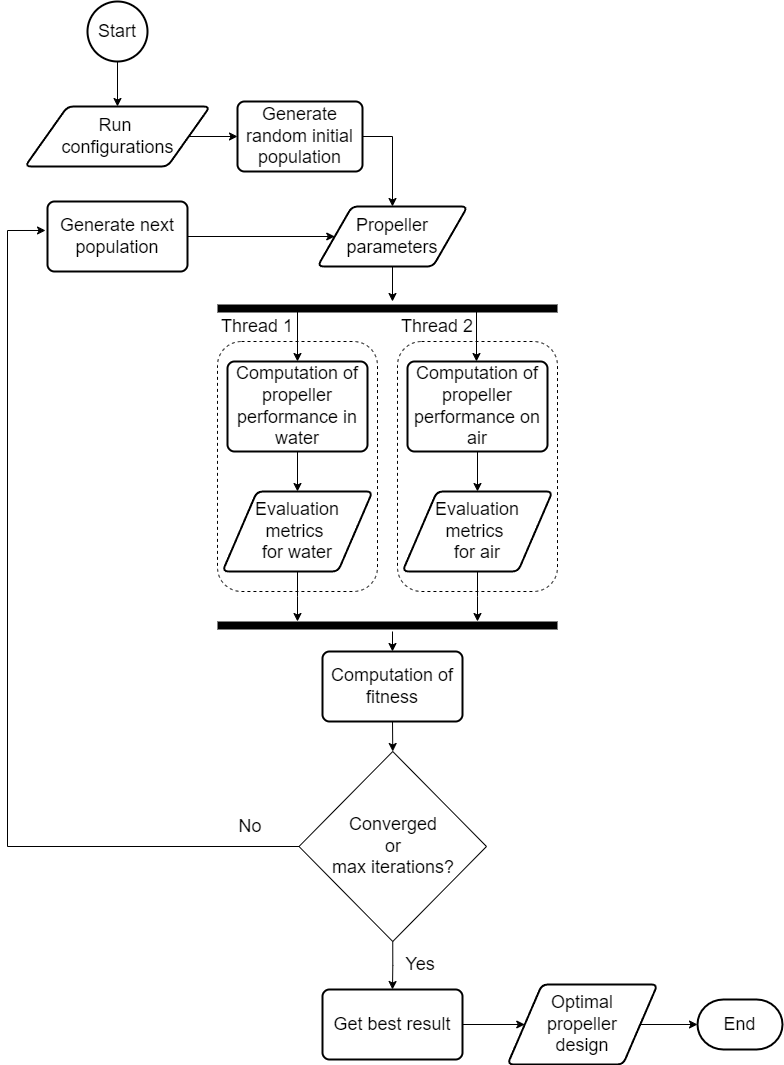

The diagram above was exported from draw.io. Its source (the exported page's mxGraphModel, read from the mxfile embedded in the PNG):
<mxGraphModel dx="880" dy="468" grid="1" gridSize="10" guides="1" tooltips="1" connect="1" arrows="1" fold="1" page="1" pageScale="1" pageWidth="850" pageHeight="1100" math="0" shadow="0">
  <root>
    <mxCell id="0" />
    <mxCell id="1" parent="0" />
    <mxCell id="dA4pKWBo9CpyBDzR0jpM-15" value="" style="rounded=1;whiteSpace=wrap;html=1;dashed=1;fillColor=none;" parent="1" vertex="1">
      <mxGeometry x="410" y="370" width="160" height="250" as="geometry" />
    </mxCell>
    <mxCell id="dA4pKWBo9CpyBDzR0jpM-14" value="" style="rounded=1;whiteSpace=wrap;html=1;dashed=1;fillColor=none;" parent="1" vertex="1">
      <mxGeometry x="230" y="370" width="160" height="250" as="geometry" />
    </mxCell>
    <mxCell id="NyiHaarnUPMSb1dIsry2-2" style="edgeStyle=orthogonalEdgeStyle;rounded=0;orthogonalLoop=1;jettySize=auto;html=1;exitX=0.5;exitY=1;exitDx=0;exitDy=0;exitPerimeter=0;entryX=0.5;entryY=0;entryDx=0;entryDy=0;" parent="1" source="dA4pKWBo9CpyBDzR0jpM-1" target="NyiHaarnUPMSb1dIsry2-1" edge="1">
      <mxGeometry relative="1" as="geometry" />
    </mxCell>
    <mxCell id="dA4pKWBo9CpyBDzR0jpM-1" value="&lt;font style=&quot;font-size: 18px;&quot;&gt;Start&lt;/font&gt;" style="strokeWidth=2;html=1;shape=mxgraph.flowchart.start_2;whiteSpace=wrap;" parent="1" vertex="1">
      <mxGeometry x="100" y="30" width="60" height="60" as="geometry" />
    </mxCell>
    <mxCell id="dA4pKWBo9CpyBDzR0jpM-28" style="edgeStyle=orthogonalEdgeStyle;rounded=0;orthogonalLoop=1;jettySize=auto;html=1;exitX=1;exitY=0.5;exitDx=0;exitDy=0;entryX=0.5;entryY=0;entryDx=0;entryDy=0;" parent="1" source="dA4pKWBo9CpyBDzR0jpM-3" target="dA4pKWBo9CpyBDzR0jpM-4" edge="1">
      <mxGeometry relative="1" as="geometry" />
    </mxCell>
    <mxCell id="dA4pKWBo9CpyBDzR0jpM-3" value="&lt;font style=&quot;font-size: 18px;&quot;&gt;Generate random initial population&lt;/font&gt;" style="rounded=1;whiteSpace=wrap;html=1;absoluteArcSize=1;arcSize=14;strokeWidth=2;" parent="1" vertex="1">
      <mxGeometry x="250" y="130" width="125" height="70" as="geometry" />
    </mxCell>
    <mxCell id="dA4pKWBo9CpyBDzR0jpM-26" style="edgeStyle=orthogonalEdgeStyle;rounded=0;orthogonalLoop=1;jettySize=auto;html=1;exitX=0.5;exitY=1;exitDx=0;exitDy=0;" parent="1" source="dA4pKWBo9CpyBDzR0jpM-4" edge="1">
      <mxGeometry relative="1" as="geometry">
        <mxPoint x="405" y="330" as="targetPoint" />
      </mxGeometry>
    </mxCell>
    <mxCell id="dA4pKWBo9CpyBDzR0jpM-4" value="&lt;font style=&quot;font-size: 18px;&quot;&gt;Propeller parameters&lt;/font&gt;" style="shape=parallelogram;html=1;strokeWidth=2;perimeter=parallelogramPerimeter;whiteSpace=wrap;rounded=1;arcSize=12;size=0.23;" parent="1" vertex="1">
      <mxGeometry x="330" y="235" width="150" height="60" as="geometry" />
    </mxCell>
    <mxCell id="dA4pKWBo9CpyBDzR0jpM-29" style="edgeStyle=orthogonalEdgeStyle;rounded=0;orthogonalLoop=1;jettySize=auto;html=1;exitX=1;exitY=0.5;exitDx=0;exitDy=0;entryX=0;entryY=0.5;entryDx=0;entryDy=0;" parent="1" source="dA4pKWBo9CpyBDzR0jpM-5" target="dA4pKWBo9CpyBDzR0jpM-4" edge="1">
      <mxGeometry relative="1" as="geometry" />
    </mxCell>
    <mxCell id="dA4pKWBo9CpyBDzR0jpM-5" value="&lt;font style=&quot;font-size: 18px;&quot;&gt;Generate next population&lt;/font&gt;" style="rounded=1;whiteSpace=wrap;html=1;absoluteArcSize=1;arcSize=14;strokeWidth=2;" parent="1" vertex="1">
      <mxGeometry x="60" y="230" width="140" height="70" as="geometry" />
    </mxCell>
    <mxCell id="dA4pKWBo9CpyBDzR0jpM-21" style="edgeStyle=orthogonalEdgeStyle;rounded=0;orthogonalLoop=1;jettySize=auto;html=1;exitX=0.5;exitY=1;exitDx=0;exitDy=0;entryX=0.5;entryY=0;entryDx=0;entryDy=0;" parent="1" source="dA4pKWBo9CpyBDzR0jpM-6" target="dA4pKWBo9CpyBDzR0jpM-12" edge="1">
      <mxGeometry relative="1" as="geometry" />
    </mxCell>
    <mxCell id="dA4pKWBo9CpyBDzR0jpM-6" value="&lt;font style=&quot;font-size: 18px;&quot;&gt;Computation of propeller performance in water&lt;/font&gt;" style="rounded=1;whiteSpace=wrap;html=1;absoluteArcSize=1;arcSize=14;strokeWidth=2;" parent="1" vertex="1">
      <mxGeometry x="240" y="390" width="140" height="90" as="geometry" />
    </mxCell>
    <mxCell id="dA4pKWBo9CpyBDzR0jpM-10" value="" style="endArrow=none;html=1;rounded=0;strokeWidth=8;" parent="1" edge="1">
      <mxGeometry width="50" height="50" relative="1" as="geometry">
        <mxPoint x="230" y="337" as="sourcePoint" />
        <mxPoint x="570" y="337" as="targetPoint" />
      </mxGeometry>
    </mxCell>
    <mxCell id="dA4pKWBo9CpyBDzR0jpM-22" style="edgeStyle=orthogonalEdgeStyle;rounded=0;orthogonalLoop=1;jettySize=auto;html=1;exitX=0.5;exitY=1;exitDx=0;exitDy=0;entryX=0.5;entryY=0;entryDx=0;entryDy=0;" parent="1" source="dA4pKWBo9CpyBDzR0jpM-11" target="dA4pKWBo9CpyBDzR0jpM-13" edge="1">
      <mxGeometry relative="1" as="geometry" />
    </mxCell>
    <mxCell id="dA4pKWBo9CpyBDzR0jpM-11" value="&lt;font style=&quot;font-size: 18px;&quot;&gt;Computation of propeller performance on air&lt;/font&gt;" style="rounded=1;whiteSpace=wrap;html=1;absoluteArcSize=1;arcSize=14;strokeWidth=2;" parent="1" vertex="1">
      <mxGeometry x="420" y="390" width="140" height="90" as="geometry" />
    </mxCell>
    <mxCell id="dA4pKWBo9CpyBDzR0jpM-23" style="edgeStyle=orthogonalEdgeStyle;rounded=0;orthogonalLoop=1;jettySize=auto;html=1;exitX=0.5;exitY=1;exitDx=0;exitDy=0;" parent="1" source="dA4pKWBo9CpyBDzR0jpM-12" edge="1">
      <mxGeometry relative="1" as="geometry">
        <mxPoint x="310" y="650" as="targetPoint" />
      </mxGeometry>
    </mxCell>
    <mxCell id="dA4pKWBo9CpyBDzR0jpM-12" value="&lt;font style=&quot;font-size: 18px;&quot;&gt;Evaluation&lt;/font&gt;&lt;div&gt;&lt;font style=&quot;font-size: 18px;&quot;&gt;metrics&amp;nbsp;&lt;/font&gt;&lt;/div&gt;&lt;div&gt;&lt;font style=&quot;font-size: 18px;&quot;&gt;for water&lt;/font&gt;&lt;/div&gt;" style="shape=parallelogram;html=1;strokeWidth=2;perimeter=parallelogramPerimeter;whiteSpace=wrap;rounded=1;arcSize=12;size=0.23;" parent="1" vertex="1">
      <mxGeometry x="235" y="520" width="150" height="80" as="geometry" />
    </mxCell>
    <mxCell id="dA4pKWBo9CpyBDzR0jpM-24" style="edgeStyle=orthogonalEdgeStyle;rounded=0;orthogonalLoop=1;jettySize=auto;html=1;exitX=0.5;exitY=1;exitDx=0;exitDy=0;" parent="1" source="dA4pKWBo9CpyBDzR0jpM-13" edge="1">
      <mxGeometry relative="1" as="geometry">
        <mxPoint x="490" y="650" as="targetPoint" />
      </mxGeometry>
    </mxCell>
    <mxCell id="dA4pKWBo9CpyBDzR0jpM-13" value="&lt;font style=&quot;font-size: 18px;&quot;&gt;Evaluation&lt;/font&gt;&lt;div&gt;&lt;font style=&quot;font-size: 18px;&quot;&gt;metrics&amp;nbsp;&lt;/font&gt;&lt;/div&gt;&lt;div&gt;&lt;font style=&quot;font-size: 18px;&quot;&gt;for air&lt;/font&gt;&lt;/div&gt;" style="shape=parallelogram;html=1;strokeWidth=2;perimeter=parallelogramPerimeter;whiteSpace=wrap;rounded=1;arcSize=12;size=0.23;" parent="1" vertex="1">
      <mxGeometry x="415" y="520" width="150" height="80" as="geometry" />
    </mxCell>
    <mxCell id="dA4pKWBo9CpyBDzR0jpM-16" value="" style="endArrow=none;html=1;rounded=0;strokeWidth=8;" parent="1" edge="1">
      <mxGeometry width="50" height="50" relative="1" as="geometry">
        <mxPoint x="230" y="654" as="sourcePoint" />
        <mxPoint x="570" y="654" as="targetPoint" />
      </mxGeometry>
    </mxCell>
    <mxCell id="dA4pKWBo9CpyBDzR0jpM-17" value="&lt;font style=&quot;font-size: 18px;&quot;&gt;Thread 1&lt;/font&gt;" style="text;html=1;align=center;verticalAlign=middle;whiteSpace=wrap;rounded=0;" parent="1" vertex="1">
      <mxGeometry x="230" y="340" width="80" height="30" as="geometry" />
    </mxCell>
    <mxCell id="dA4pKWBo9CpyBDzR0jpM-18" value="&lt;font style=&quot;font-size: 18px;&quot;&gt;Thread 2&lt;/font&gt;" style="text;html=1;align=center;verticalAlign=middle;whiteSpace=wrap;rounded=0;" parent="1" vertex="1">
      <mxGeometry x="410" y="340" width="80" height="30" as="geometry" />
    </mxCell>
    <mxCell id="dA4pKWBo9CpyBDzR0jpM-19" value="" style="endArrow=classic;html=1;rounded=0;entryX=0.5;entryY=0;entryDx=0;entryDy=0;exitX=1;exitY=0;exitDx=0;exitDy=0;" parent="1" source="dA4pKWBo9CpyBDzR0jpM-17" target="dA4pKWBo9CpyBDzR0jpM-6" edge="1">
      <mxGeometry width="50" height="50" relative="1" as="geometry">
        <mxPoint x="40" y="430" as="sourcePoint" />
        <mxPoint x="160" y="457" as="targetPoint" />
      </mxGeometry>
    </mxCell>
    <mxCell id="dA4pKWBo9CpyBDzR0jpM-20" value="" style="endArrow=classic;html=1;rounded=0;entryX=0.5;entryY=0;entryDx=0;entryDy=0;exitX=1;exitY=0;exitDx=0;exitDy=0;" parent="1" edge="1">
      <mxGeometry width="50" height="50" relative="1" as="geometry">
        <mxPoint x="489" y="340" as="sourcePoint" />
        <mxPoint x="489" y="390" as="targetPoint" />
      </mxGeometry>
    </mxCell>
    <mxCell id="dA4pKWBo9CpyBDzR0jpM-36" style="edgeStyle=orthogonalEdgeStyle;rounded=0;orthogonalLoop=1;jettySize=auto;html=1;exitX=0.5;exitY=1;exitDx=0;exitDy=0;entryX=0.5;entryY=0;entryDx=0;entryDy=0;" parent="1" source="dA4pKWBo9CpyBDzR0jpM-25" target="dA4pKWBo9CpyBDzR0jpM-31" edge="1">
      <mxGeometry relative="1" as="geometry" />
    </mxCell>
    <mxCell id="dA4pKWBo9CpyBDzR0jpM-25" value="&lt;font style=&quot;font-size: 18px;&quot;&gt;Computation of fitness&lt;/font&gt;" style="rounded=1;whiteSpace=wrap;html=1;absoluteArcSize=1;arcSize=14;strokeWidth=2;" parent="1" vertex="1">
      <mxGeometry x="335" y="680" width="140" height="70" as="geometry" />
    </mxCell>
    <mxCell id="dA4pKWBo9CpyBDzR0jpM-27" style="edgeStyle=orthogonalEdgeStyle;rounded=0;orthogonalLoop=1;jettySize=auto;html=1;entryX=0.5;entryY=0;entryDx=0;entryDy=0;" parent="1" target="dA4pKWBo9CpyBDzR0jpM-25" edge="1">
      <mxGeometry relative="1" as="geometry">
        <mxPoint x="320" y="660" as="targetPoint" />
        <mxPoint x="405" y="660" as="sourcePoint" />
      </mxGeometry>
    </mxCell>
    <mxCell id="dA4pKWBo9CpyBDzR0jpM-38" style="edgeStyle=orthogonalEdgeStyle;rounded=0;orthogonalLoop=1;jettySize=auto;html=1;exitX=0.5;exitY=1;exitDx=0;exitDy=0;entryX=0.5;entryY=0;entryDx=0;entryDy=0;" parent="1" source="dA4pKWBo9CpyBDzR0jpM-31" target="dA4pKWBo9CpyBDzR0jpM-37" edge="1">
      <mxGeometry relative="1" as="geometry" />
    </mxCell>
    <mxCell id="dA4pKWBo9CpyBDzR0jpM-31" value="&lt;font style=&quot;font-size: 18px;&quot;&gt;Converged&lt;/font&gt;&lt;div&gt;&lt;font style=&quot;font-size: 18px;&quot;&gt;or&lt;/font&gt;&lt;/div&gt;&lt;div&gt;&lt;font style=&quot;font-size: 18px;&quot;&gt;max iterations?&lt;/font&gt;&lt;/div&gt;" style="rhombus;whiteSpace=wrap;html=1;" parent="1" vertex="1">
      <mxGeometry x="311.5" y="780" width="187.5" height="190" as="geometry" />
    </mxCell>
    <mxCell id="dA4pKWBo9CpyBDzR0jpM-33" style="edgeStyle=orthogonalEdgeStyle;rounded=0;orthogonalLoop=1;jettySize=auto;html=1;exitX=0;exitY=0.5;exitDx=0;exitDy=0;entryX=-0.014;entryY=0.414;entryDx=0;entryDy=0;entryPerimeter=0;" parent="1" source="dA4pKWBo9CpyBDzR0jpM-31" target="dA4pKWBo9CpyBDzR0jpM-5" edge="1">
      <mxGeometry relative="1" as="geometry">
        <Array as="points">
          <mxPoint x="20" y="875" />
          <mxPoint x="20" y="259" />
        </Array>
      </mxGeometry>
    </mxCell>
    <mxCell id="dA4pKWBo9CpyBDzR0jpM-34" value="&lt;font style=&quot;font-size: 18px;&quot;&gt;No&lt;/font&gt;" style="text;html=1;align=center;verticalAlign=middle;whiteSpace=wrap;rounded=0;" parent="1" vertex="1">
      <mxGeometry x="222.5" y="840" width="80" height="30" as="geometry" />
    </mxCell>
    <mxCell id="dA4pKWBo9CpyBDzR0jpM-43" style="edgeStyle=orthogonalEdgeStyle;rounded=0;orthogonalLoop=1;jettySize=auto;html=1;exitX=1;exitY=0.5;exitDx=0;exitDy=0;" parent="1" source="dA4pKWBo9CpyBDzR0jpM-35" target="dA4pKWBo9CpyBDzR0jpM-41" edge="1">
      <mxGeometry relative="1" as="geometry" />
    </mxCell>
    <mxCell id="dA4pKWBo9CpyBDzR0jpM-35" value="&lt;span style=&quot;font-size: 18px;&quot;&gt;Optimal&lt;/span&gt;&lt;div&gt;&lt;span style=&quot;font-size: 18px;&quot;&gt;propeller&lt;/span&gt;&lt;/div&gt;&lt;div&gt;&lt;span style=&quot;font-size: 18px;&quot;&gt;design&lt;/span&gt;&lt;/div&gt;" style="shape=parallelogram;html=1;strokeWidth=2;perimeter=parallelogramPerimeter;whiteSpace=wrap;rounded=1;arcSize=12;size=0.23;" parent="1" vertex="1">
      <mxGeometry x="520" y="1013" width="150" height="80" as="geometry" />
    </mxCell>
    <mxCell id="dA4pKWBo9CpyBDzR0jpM-40" style="edgeStyle=orthogonalEdgeStyle;rounded=0;orthogonalLoop=1;jettySize=auto;html=1;exitX=1;exitY=0.5;exitDx=0;exitDy=0;entryX=0;entryY=0.5;entryDx=0;entryDy=0;" parent="1" source="dA4pKWBo9CpyBDzR0jpM-37" target="dA4pKWBo9CpyBDzR0jpM-35" edge="1">
      <mxGeometry relative="1" as="geometry" />
    </mxCell>
    <mxCell id="dA4pKWBo9CpyBDzR0jpM-37" value="&lt;font style=&quot;font-size: 18px;&quot;&gt;Get best result&lt;/font&gt;" style="rounded=1;whiteSpace=wrap;html=1;absoluteArcSize=1;arcSize=14;strokeWidth=2;" parent="1" vertex="1">
      <mxGeometry x="335" y="1018" width="140" height="70" as="geometry" />
    </mxCell>
    <mxCell id="dA4pKWBo9CpyBDzR0jpM-39" value="&lt;font style=&quot;font-size: 18px;&quot;&gt;Yes&lt;/font&gt;" style="text;html=1;align=center;verticalAlign=middle;whiteSpace=wrap;rounded=0;" parent="1" vertex="1">
      <mxGeometry x="393" y="978" width="80" height="30" as="geometry" />
    </mxCell>
    <mxCell id="dA4pKWBo9CpyBDzR0jpM-41" value="&lt;font style=&quot;font-size: 18px;&quot;&gt;End&lt;/font&gt;" style="strokeWidth=2;html=1;shape=mxgraph.flowchart.terminator;whiteSpace=wrap;" parent="1" vertex="1">
      <mxGeometry x="710" y="1028" width="85" height="50" as="geometry" />
    </mxCell>
    <mxCell id="NyiHaarnUPMSb1dIsry2-3" style="edgeStyle=orthogonalEdgeStyle;rounded=0;orthogonalLoop=1;jettySize=auto;html=1;exitX=1;exitY=0.5;exitDx=0;exitDy=0;entryX=0;entryY=0.5;entryDx=0;entryDy=0;" parent="1" source="NyiHaarnUPMSb1dIsry2-1" target="dA4pKWBo9CpyBDzR0jpM-3" edge="1">
      <mxGeometry relative="1" as="geometry" />
    </mxCell>
    <mxCell id="NyiHaarnUPMSb1dIsry2-1" value="&lt;font style=&quot;font-size: 18px;&quot;&gt;Run&amp;nbsp;&lt;/font&gt;&lt;div&gt;&lt;font style=&quot;font-size: 18px;&quot;&gt;configurations&lt;/font&gt;&lt;/div&gt;" style="shape=parallelogram;html=1;strokeWidth=2;perimeter=parallelogramPerimeter;whiteSpace=wrap;rounded=1;arcSize=12;size=0.23;" parent="1" vertex="1">
      <mxGeometry x="37.5" y="135" width="185" height="60" as="geometry" />
    </mxCell>
  </root>
</mxGraphModel>